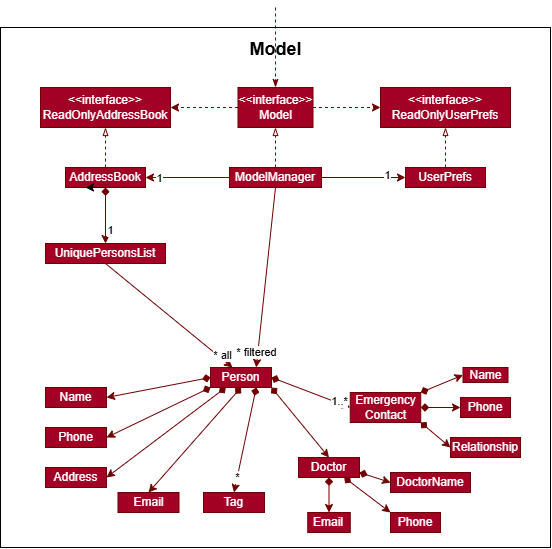

The diagram above was exported from draw.io. Its source (the exported page's mxGraphModel, read from the mxfile embedded in the PNG):
<mxGraphModel dx="1247" dy="642" grid="1" gridSize="10" guides="1" tooltips="1" connect="1" arrows="1" fold="1" page="1" pageScale="1" pageWidth="827" pageHeight="1169" math="0" shadow="0">
  <root>
    <mxCell id="WIyWlLk6GJQsqaUBKTNV-0" />
    <mxCell id="WIyWlLk6GJQsqaUBKTNV-1" parent="WIyWlLk6GJQsqaUBKTNV-0" />
    <mxCell id="6HwK_86ezUIb185SMIPh-54" value="" style="rounded=0;whiteSpace=wrap;html=1;" vertex="1" parent="WIyWlLk6GJQsqaUBKTNV-1">
      <mxGeometry x="150" y="100" width="550" height="520" as="geometry" />
    </mxCell>
    <mxCell id="6HwK_86ezUIb185SMIPh-131" style="edgeStyle=none;rounded=0;orthogonalLoop=1;jettySize=auto;html=1;exitX=0;exitY=0.5;exitDx=0;exitDy=0;entryX=1;entryY=0.5;entryDx=0;entryDy=0;fillColor=#a20025;strokeColor=#6F0000;dashed=1;" edge="1" parent="WIyWlLk6GJQsqaUBKTNV-1" source="6HwK_86ezUIb185SMIPh-55" target="6HwK_86ezUIb185SMIPh-63">
      <mxGeometry relative="1" as="geometry" />
    </mxCell>
    <mxCell id="6HwK_86ezUIb185SMIPh-132" style="edgeStyle=none;rounded=0;orthogonalLoop=1;jettySize=auto;html=1;exitX=1;exitY=0.5;exitDx=0;exitDy=0;entryX=0;entryY=0.5;entryDx=0;entryDy=0;fillColor=#a20025;strokeColor=#6F0000;dashed=1;" edge="1" parent="WIyWlLk6GJQsqaUBKTNV-1" source="6HwK_86ezUIb185SMIPh-55" target="6HwK_86ezUIb185SMIPh-59">
      <mxGeometry relative="1" as="geometry" />
    </mxCell>
    <mxCell id="6HwK_86ezUIb185SMIPh-55" value="&amp;lt;&amp;lt;interface&amp;gt;&amp;gt;&lt;div&gt;Model&lt;/div&gt;" style="rounded=0;whiteSpace=wrap;html=1;fillColor=#a20025;strokeColor=#6F0000;fontColor=#ffffff;" vertex="1" parent="WIyWlLk6GJQsqaUBKTNV-1">
      <mxGeometry x="387.5" y="160" width="75" height="40" as="geometry" />
    </mxCell>
    <mxCell id="6HwK_86ezUIb185SMIPh-57" value="&lt;font style=&quot;font-size: 18px;&quot;&gt;Model&lt;/font&gt;" style="text;strokeColor=none;fillColor=none;html=1;fontSize=24;fontStyle=1;verticalAlign=middle;align=center;" vertex="1" parent="WIyWlLk6GJQsqaUBKTNV-1">
      <mxGeometry x="392" y="110" width="66" height="20" as="geometry" />
    </mxCell>
    <mxCell id="6HwK_86ezUIb185SMIPh-58" style="edgeStyle=none;rounded=0;orthogonalLoop=1;jettySize=auto;html=1;exitX=0.5;exitY=1;exitDx=0;exitDy=0;" edge="1" parent="WIyWlLk6GJQsqaUBKTNV-1" source="6HwK_86ezUIb185SMIPh-57" target="6HwK_86ezUIb185SMIPh-57">
      <mxGeometry relative="1" as="geometry" />
    </mxCell>
    <mxCell id="6HwK_86ezUIb185SMIPh-59" value="&amp;lt;&amp;lt;interface&amp;gt;&amp;gt;&lt;div&gt;ReadOnlyUserPrefs&lt;/div&gt;" style="rounded=0;whiteSpace=wrap;html=1;fillColor=#a20025;strokeColor=#6F0000;fontColor=#ffffff;" vertex="1" parent="WIyWlLk6GJQsqaUBKTNV-1">
      <mxGeometry x="530" y="160" width="130" height="40" as="geometry" />
    </mxCell>
    <mxCell id="6HwK_86ezUIb185SMIPh-63" value="&amp;lt;&amp;lt;interface&amp;gt;&amp;gt;&lt;div&gt;ReadOnlyAddressBook&lt;span style=&quot;color: rgba(0, 0, 0, 0); font-family: monospace; font-size: 0px; text-align: start; text-wrap-mode: nowrap; background-color: initial;&quot;&gt;%3CmxGraphModel%3E%3Croot%3E%3CmxCell%20id%3D%220%22%2F%3E%3CmxCell%20id%3D%221%22%20parent%3D%220%22%2F%3E%3CmxCell%20id%3D%222%22%20value%3D%22%26amp%3Blt%3B%26amp%3Blt%3Binterface%26amp%3Bgt%3B%26amp%3Bgt%3B%26lt%3Bdiv%26gt%3BReadOnlyUserPrefs%26lt%3B%2Fdiv%26gt%3B%22%20style%3D%22rounded%3D0%3BwhiteSpace%3Dwrap%3Bhtml%3D1%3BfillColor%3D%23a20025%3BstrokeColor%3D%236F0000%3BfontColor%3D%23ffffff%3B%22%20vertex%3D%221%22%20parent%3D%221%22%3E%3CmxGeometry%20x%3D%22530%22%20y%3D%22160%22%20width%3D%22130%22%20height%3D%2240%22%20as%3D%22geometry%22%2F%3E%3C%2FmxCell%3E%3C%2Froot%3E%3C%2FmxGraphModel%3E&lt;/span&gt;&lt;/div&gt;" style="rounded=0;whiteSpace=wrap;html=1;fillColor=#a20025;strokeColor=#6F0000;fontColor=#ffffff;" vertex="1" parent="WIyWlLk6GJQsqaUBKTNV-1">
      <mxGeometry x="190" y="160" width="130" height="40" as="geometry" />
    </mxCell>
    <mxCell id="6HwK_86ezUIb185SMIPh-71" style="edgeStyle=none;rounded=0;orthogonalLoop=1;jettySize=auto;html=1;entryX=0.5;entryY=0;entryDx=0;entryDy=0;exitX=0.5;exitY=1;exitDx=0;exitDy=0;startArrow=diamond;startFill=1;fillColor=#a20025;strokeColor=#6F0000;" edge="1" parent="WIyWlLk6GJQsqaUBKTNV-1" source="6HwK_86ezUIb185SMIPh-64" target="6HwK_86ezUIb185SMIPh-69">
      <mxGeometry relative="1" as="geometry">
        <mxPoint x="255" y="320" as="sourcePoint" />
      </mxGeometry>
    </mxCell>
    <mxCell id="6HwK_86ezUIb185SMIPh-133" value="1" style="edgeLabel;html=1;align=center;verticalAlign=middle;resizable=0;points=[];" vertex="1" connectable="0" parent="6HwK_86ezUIb185SMIPh-71">
      <mxGeometry x="0.5357" y="5" relative="1" as="geometry">
        <mxPoint as="offset" />
      </mxGeometry>
    </mxCell>
    <mxCell id="6HwK_86ezUIb185SMIPh-73" style="edgeStyle=none;rounded=0;orthogonalLoop=1;jettySize=auto;html=1;exitX=0.5;exitY=0;exitDx=0;exitDy=0;entryX=0.5;entryY=1;entryDx=0;entryDy=0;fillColor=#a20025;strokeColor=#6F0000;dashed=1;endArrow=blockThin;endFill=0;" edge="1" parent="WIyWlLk6GJQsqaUBKTNV-1" source="6HwK_86ezUIb185SMIPh-64" target="6HwK_86ezUIb185SMIPh-63">
      <mxGeometry relative="1" as="geometry" />
    </mxCell>
    <mxCell id="6HwK_86ezUIb185SMIPh-64" value="AddressBook" style="rounded=0;whiteSpace=wrap;html=1;fillColor=#a20025;strokeColor=#6F0000;fontColor=#ffffff;horizontal=1;" vertex="1" parent="WIyWlLk6GJQsqaUBKTNV-1">
      <mxGeometry x="215" y="240" width="80" height="20" as="geometry" />
    </mxCell>
    <mxCell id="6HwK_86ezUIb185SMIPh-66" value="UserPrefs" style="rounded=0;whiteSpace=wrap;html=1;fillColor=#a20025;strokeColor=#6F0000;fontColor=#ffffff;" vertex="1" parent="WIyWlLk6GJQsqaUBKTNV-1">
      <mxGeometry x="555" y="240" width="80" height="20" as="geometry" />
    </mxCell>
    <mxCell id="6HwK_86ezUIb185SMIPh-74" style="edgeStyle=none;rounded=0;orthogonalLoop=1;jettySize=auto;html=1;exitX=0.5;exitY=0;exitDx=0;exitDy=0;fillColor=#a20025;strokeColor=#6F0000;endArrow=blockThin;endFill=0;dashed=1;" edge="1" parent="WIyWlLk6GJQsqaUBKTNV-1" source="6HwK_86ezUIb185SMIPh-67">
      <mxGeometry relative="1" as="geometry">
        <mxPoint x="425" y="200" as="targetPoint" />
      </mxGeometry>
    </mxCell>
    <mxCell id="6HwK_86ezUIb185SMIPh-80" style="edgeStyle=none;rounded=0;orthogonalLoop=1;jettySize=auto;html=1;exitX=0;exitY=0.5;exitDx=0;exitDy=0;entryX=1;entryY=0.5;entryDx=0;entryDy=0;fillColor=#a20025;strokeColor=#6F0000;" edge="1" parent="WIyWlLk6GJQsqaUBKTNV-1" source="6HwK_86ezUIb185SMIPh-67" target="6HwK_86ezUIb185SMIPh-64">
      <mxGeometry relative="1" as="geometry" />
    </mxCell>
    <mxCell id="6HwK_86ezUIb185SMIPh-82" value="1" style="edgeLabel;html=1;align=center;verticalAlign=middle;resizable=0;points=[];" vertex="1" connectable="0" parent="6HwK_86ezUIb185SMIPh-80">
      <mxGeometry x="0.6667" y="1" relative="1" as="geometry">
        <mxPoint as="offset" />
      </mxGeometry>
    </mxCell>
    <mxCell id="6HwK_86ezUIb185SMIPh-81" style="edgeStyle=none;rounded=0;orthogonalLoop=1;jettySize=auto;html=1;exitX=1;exitY=0.5;exitDx=0;exitDy=0;entryX=0;entryY=0.5;entryDx=0;entryDy=0;fillColor=#a20025;strokeColor=#6F0000;" edge="1" parent="WIyWlLk6GJQsqaUBKTNV-1" source="6HwK_86ezUIb185SMIPh-67" target="6HwK_86ezUIb185SMIPh-66">
      <mxGeometry relative="1" as="geometry" />
    </mxCell>
    <mxCell id="6HwK_86ezUIb185SMIPh-83" value="1" style="edgeLabel;html=1;align=center;verticalAlign=middle;resizable=0;points=[];" vertex="1" connectable="0" parent="6HwK_86ezUIb185SMIPh-81">
      <mxGeometry x="0.5476" y="2" relative="1" as="geometry">
        <mxPoint as="offset" />
      </mxGeometry>
    </mxCell>
    <mxCell id="6HwK_86ezUIb185SMIPh-88" style="edgeStyle=none;rounded=0;orthogonalLoop=1;jettySize=auto;html=1;exitX=0.5;exitY=1;exitDx=0;exitDy=0;entryX=0.75;entryY=0;entryDx=0;entryDy=0;fillColor=#a20025;strokeColor=#6F0000;" edge="1" parent="WIyWlLk6GJQsqaUBKTNV-1" source="6HwK_86ezUIb185SMIPh-67" target="6HwK_86ezUIb185SMIPh-84">
      <mxGeometry relative="1" as="geometry" />
    </mxCell>
    <mxCell id="6HwK_86ezUIb185SMIPh-89" value="* filtered" style="edgeLabel;html=1;align=center;verticalAlign=middle;resizable=0;points=[];" vertex="1" connectable="0" parent="6HwK_86ezUIb185SMIPh-88">
      <mxGeometry x="0.8251" y="-2" relative="1" as="geometry">
        <mxPoint as="offset" />
      </mxGeometry>
    </mxCell>
    <mxCell id="6HwK_86ezUIb185SMIPh-67" value="ModelManager" style="rounded=0;whiteSpace=wrap;html=1;fillColor=#a20025;strokeColor=#6F0000;fontColor=#ffffff;" vertex="1" parent="WIyWlLk6GJQsqaUBKTNV-1">
      <mxGeometry x="379" y="240" width="92" height="20" as="geometry" />
    </mxCell>
    <mxCell id="6HwK_86ezUIb185SMIPh-69" value="UniquePersonsList" style="rounded=0;whiteSpace=wrap;html=1;fillColor=#a20025;strokeColor=#6F0000;fontColor=#ffffff;" vertex="1" parent="WIyWlLk6GJQsqaUBKTNV-1">
      <mxGeometry x="195" y="316" width="120" height="20" as="geometry" />
    </mxCell>
    <mxCell id="6HwK_86ezUIb185SMIPh-75" style="edgeStyle=none;rounded=0;orthogonalLoop=1;jettySize=auto;html=1;exitX=0.5;exitY=1;exitDx=0;exitDy=0;entryX=0.25;entryY=1;entryDx=0;entryDy=0;" edge="1" parent="WIyWlLk6GJQsqaUBKTNV-1" source="6HwK_86ezUIb185SMIPh-64" target="6HwK_86ezUIb185SMIPh-64">
      <mxGeometry relative="1" as="geometry" />
    </mxCell>
    <mxCell id="6HwK_86ezUIb185SMIPh-76" style="edgeStyle=none;rounded=0;orthogonalLoop=1;jettySize=auto;html=1;exitX=0.5;exitY=0;exitDx=0;exitDy=0;entryX=0.5;entryY=1;entryDx=0;entryDy=0;fillColor=#a20025;strokeColor=#6F0000;endArrow=blockThin;endFill=0;dashed=1;" edge="1" parent="WIyWlLk6GJQsqaUBKTNV-1" source="6HwK_86ezUIb185SMIPh-66" target="6HwK_86ezUIb185SMIPh-59">
      <mxGeometry relative="1" as="geometry" />
    </mxCell>
    <mxCell id="6HwK_86ezUIb185SMIPh-78" value="" style="endArrow=classicThin;html=1;rounded=0;entryX=0.5;entryY=0;entryDx=0;entryDy=0;fillColor=#a20025;strokeColor=#6F0000;dashed=1;endFill=1;" edge="1" parent="WIyWlLk6GJQsqaUBKTNV-1" target="6HwK_86ezUIb185SMIPh-55">
      <mxGeometry width="50" height="50" relative="1" as="geometry">
        <mxPoint x="425" y="80" as="sourcePoint" />
        <mxPoint x="440" y="310" as="targetPoint" />
      </mxGeometry>
    </mxCell>
    <mxCell id="6HwK_86ezUIb185SMIPh-104" style="edgeStyle=none;rounded=0;orthogonalLoop=1;jettySize=auto;html=1;exitX=0;exitY=0.5;exitDx=0;exitDy=0;entryX=1;entryY=0.5;entryDx=0;entryDy=0;fillColor=#a20025;strokeColor=#6F0000;startArrow=diamond;startFill=1;" edge="1" parent="WIyWlLk6GJQsqaUBKTNV-1" source="6HwK_86ezUIb185SMIPh-84" target="6HwK_86ezUIb185SMIPh-90">
      <mxGeometry relative="1" as="geometry" />
    </mxCell>
    <mxCell id="6HwK_86ezUIb185SMIPh-105" style="edgeStyle=none;rounded=0;orthogonalLoop=1;jettySize=auto;html=1;exitX=0;exitY=1;exitDx=0;exitDy=0;entryX=1;entryY=0.5;entryDx=0;entryDy=0;fillColor=#a20025;strokeColor=#6F0000;startArrow=diamond;startFill=1;" edge="1" parent="WIyWlLk6GJQsqaUBKTNV-1" source="6HwK_86ezUIb185SMIPh-84" target="6HwK_86ezUIb185SMIPh-95">
      <mxGeometry relative="1" as="geometry" />
    </mxCell>
    <mxCell id="6HwK_86ezUIb185SMIPh-106" style="edgeStyle=none;rounded=0;orthogonalLoop=1;jettySize=auto;html=1;exitX=0.25;exitY=1;exitDx=0;exitDy=0;entryX=1;entryY=0.5;entryDx=0;entryDy=0;fillColor=#a20025;strokeColor=#6F0000;startArrow=diamond;startFill=1;" edge="1" parent="WIyWlLk6GJQsqaUBKTNV-1" source="6HwK_86ezUIb185SMIPh-84" target="6HwK_86ezUIb185SMIPh-92">
      <mxGeometry relative="1" as="geometry" />
    </mxCell>
    <mxCell id="6HwK_86ezUIb185SMIPh-107" style="edgeStyle=none;rounded=0;orthogonalLoop=1;jettySize=auto;html=1;exitX=0.5;exitY=1;exitDx=0;exitDy=0;entryX=0.5;entryY=0;entryDx=0;entryDy=0;fillColor=#a20025;strokeColor=#6F0000;startArrow=diamond;startFill=1;" edge="1" parent="WIyWlLk6GJQsqaUBKTNV-1" source="6HwK_86ezUIb185SMIPh-84" target="6HwK_86ezUIb185SMIPh-94">
      <mxGeometry relative="1" as="geometry" />
    </mxCell>
    <mxCell id="6HwK_86ezUIb185SMIPh-108" style="edgeStyle=none;rounded=0;orthogonalLoop=1;jettySize=auto;html=1;exitX=0.75;exitY=1;exitDx=0;exitDy=0;entryX=0.5;entryY=0;entryDx=0;entryDy=0;fillColor=#a20025;strokeColor=#6F0000;startArrow=diamond;startFill=1;" edge="1" parent="WIyWlLk6GJQsqaUBKTNV-1" source="6HwK_86ezUIb185SMIPh-84" target="6HwK_86ezUIb185SMIPh-93">
      <mxGeometry relative="1" as="geometry" />
    </mxCell>
    <mxCell id="6HwK_86ezUIb185SMIPh-111" value="*" style="edgeLabel;html=1;align=center;verticalAlign=middle;resizable=0;points=[];" vertex="1" connectable="0" parent="6HwK_86ezUIb185SMIPh-108">
      <mxGeometry x="0.6948" relative="1" as="geometry">
        <mxPoint as="offset" />
      </mxGeometry>
    </mxCell>
    <mxCell id="6HwK_86ezUIb185SMIPh-109" style="edgeStyle=none;rounded=0;orthogonalLoop=1;jettySize=auto;html=1;exitX=1;exitY=1;exitDx=0;exitDy=0;entryX=0.5;entryY=0;entryDx=0;entryDy=0;fillColor=#a20025;strokeColor=#6F0000;startArrow=diamond;startFill=1;" edge="1" parent="WIyWlLk6GJQsqaUBKTNV-1" source="6HwK_86ezUIb185SMIPh-84" target="6HwK_86ezUIb185SMIPh-91">
      <mxGeometry relative="1" as="geometry" />
    </mxCell>
    <mxCell id="6HwK_86ezUIb185SMIPh-110" style="edgeStyle=none;rounded=0;orthogonalLoop=1;jettySize=auto;html=1;exitX=1;exitY=0.5;exitDx=0;exitDy=0;entryX=0;entryY=0.5;entryDx=0;entryDy=0;fillColor=#a20025;strokeColor=#6F0000;startArrow=diamond;startFill=1;" edge="1" parent="WIyWlLk6GJQsqaUBKTNV-1" source="6HwK_86ezUIb185SMIPh-84" target="6HwK_86ezUIb185SMIPh-100">
      <mxGeometry relative="1" as="geometry" />
    </mxCell>
    <mxCell id="6HwK_86ezUIb185SMIPh-112" value="1..*" style="edgeLabel;html=1;align=center;verticalAlign=middle;resizable=0;points=[];" vertex="1" connectable="0" parent="6HwK_86ezUIb185SMIPh-110">
      <mxGeometry x="0.6971" y="2" relative="1" as="geometry">
        <mxPoint as="offset" />
      </mxGeometry>
    </mxCell>
    <mxCell id="6HwK_86ezUIb185SMIPh-84" value="Person" style="rounded=0;whiteSpace=wrap;html=1;fillColor=#a20025;strokeColor=#6F0000;fontColor=#ffffff;" vertex="1" parent="WIyWlLk6GJQsqaUBKTNV-1">
      <mxGeometry x="360" y="440" width="61" height="20" as="geometry" />
    </mxCell>
    <mxCell id="6HwK_86ezUIb185SMIPh-86" style="edgeStyle=none;rounded=0;orthogonalLoop=1;jettySize=auto;html=1;exitX=0.5;exitY=1;exitDx=0;exitDy=0;entryX=0.361;entryY=0;entryDx=0;entryDy=0;entryPerimeter=0;fillColor=#a20025;strokeColor=#6F0000;" edge="1" parent="WIyWlLk6GJQsqaUBKTNV-1" source="6HwK_86ezUIb185SMIPh-69" target="6HwK_86ezUIb185SMIPh-84">
      <mxGeometry relative="1" as="geometry" />
    </mxCell>
    <mxCell id="6HwK_86ezUIb185SMIPh-87" value="* all" style="edgeLabel;html=1;align=center;verticalAlign=middle;resizable=0;points=[];" vertex="1" connectable="0" parent="6HwK_86ezUIb185SMIPh-86">
      <mxGeometry x="0.8129" y="3" relative="1" as="geometry">
        <mxPoint as="offset" />
      </mxGeometry>
    </mxCell>
    <mxCell id="6HwK_86ezUIb185SMIPh-90" value="Name" style="rounded=0;whiteSpace=wrap;html=1;fillColor=#a20025;strokeColor=#6F0000;fontColor=#ffffff;" vertex="1" parent="WIyWlLk6GJQsqaUBKTNV-1">
      <mxGeometry x="195" y="460" width="61" height="20" as="geometry" />
    </mxCell>
    <mxCell id="6HwK_86ezUIb185SMIPh-117" style="edgeStyle=none;rounded=0;orthogonalLoop=1;jettySize=auto;html=1;exitX=0.5;exitY=1;exitDx=0;exitDy=0;entryX=0.5;entryY=0;entryDx=0;entryDy=0;fillColor=#a20025;strokeColor=#6F0000;startArrow=diamond;startFill=1;" edge="1" parent="WIyWlLk6GJQsqaUBKTNV-1" source="6HwK_86ezUIb185SMIPh-91" target="6HwK_86ezUIb185SMIPh-113">
      <mxGeometry relative="1" as="geometry" />
    </mxCell>
    <mxCell id="6HwK_86ezUIb185SMIPh-118" style="edgeStyle=none;rounded=0;orthogonalLoop=1;jettySize=auto;html=1;exitX=0.75;exitY=1;exitDx=0;exitDy=0;entryX=0;entryY=0;entryDx=0;entryDy=0;fillColor=#a20025;strokeColor=#6F0000;startArrow=diamond;startFill=1;" edge="1" parent="WIyWlLk6GJQsqaUBKTNV-1" source="6HwK_86ezUIb185SMIPh-91" target="6HwK_86ezUIb185SMIPh-114">
      <mxGeometry relative="1" as="geometry" />
    </mxCell>
    <mxCell id="6HwK_86ezUIb185SMIPh-119" style="edgeStyle=none;rounded=0;orthogonalLoop=1;jettySize=auto;html=1;exitX=1;exitY=0.75;exitDx=0;exitDy=0;entryX=0;entryY=0.5;entryDx=0;entryDy=0;fillColor=#a20025;strokeColor=#6F0000;startArrow=diamond;startFill=1;" edge="1" parent="WIyWlLk6GJQsqaUBKTNV-1" source="6HwK_86ezUIb185SMIPh-91" target="6HwK_86ezUIb185SMIPh-115">
      <mxGeometry relative="1" as="geometry" />
    </mxCell>
    <mxCell id="6HwK_86ezUIb185SMIPh-91" value="Doctor" style="rounded=0;whiteSpace=wrap;html=1;fillColor=#a20025;strokeColor=#6F0000;fontColor=#ffffff;" vertex="1" parent="WIyWlLk6GJQsqaUBKTNV-1">
      <mxGeometry x="448" y="530" width="61" height="20" as="geometry" />
    </mxCell>
    <mxCell id="6HwK_86ezUIb185SMIPh-92" value="Address" style="rounded=0;whiteSpace=wrap;html=1;fillColor=#a20025;strokeColor=#6F0000;fontColor=#ffffff;" vertex="1" parent="WIyWlLk6GJQsqaUBKTNV-1">
      <mxGeometry x="195" y="540" width="61" height="20" as="geometry" />
    </mxCell>
    <mxCell id="6HwK_86ezUIb185SMIPh-93" value="Tag" style="rounded=0;whiteSpace=wrap;html=1;fillColor=#a20025;strokeColor=#6F0000;fontColor=#ffffff;" vertex="1" parent="WIyWlLk6GJQsqaUBKTNV-1">
      <mxGeometry x="353" y="565" width="61" height="20" as="geometry" />
    </mxCell>
    <mxCell id="6HwK_86ezUIb185SMIPh-94" value="Email" style="rounded=0;whiteSpace=wrap;html=1;fillColor=#a20025;strokeColor=#6F0000;fontColor=#ffffff;" vertex="1" parent="WIyWlLk6GJQsqaUBKTNV-1">
      <mxGeometry x="267.5" y="565" width="61" height="20" as="geometry" />
    </mxCell>
    <mxCell id="6HwK_86ezUIb185SMIPh-95" value="Phone" style="rounded=0;whiteSpace=wrap;html=1;fillColor=#a20025;strokeColor=#6F0000;fontColor=#ffffff;" vertex="1" parent="WIyWlLk6GJQsqaUBKTNV-1">
      <mxGeometry x="195" y="500" width="61" height="20" as="geometry" />
    </mxCell>
    <mxCell id="6HwK_86ezUIb185SMIPh-128" style="edgeStyle=none;rounded=0;orthogonalLoop=1;jettySize=auto;html=1;exitX=1;exitY=0;exitDx=0;exitDy=0;entryX=0;entryY=0.5;entryDx=0;entryDy=0;fillColor=#a20025;strokeColor=#6F0000;startArrow=diamond;startFill=1;" edge="1" parent="WIyWlLk6GJQsqaUBKTNV-1" source="6HwK_86ezUIb185SMIPh-100" target="6HwK_86ezUIb185SMIPh-122">
      <mxGeometry relative="1" as="geometry" />
    </mxCell>
    <mxCell id="6HwK_86ezUIb185SMIPh-129" style="edgeStyle=none;rounded=0;orthogonalLoop=1;jettySize=auto;html=1;exitX=1;exitY=0.5;exitDx=0;exitDy=0;startArrow=diamond;startFill=1;fillColor=#a20025;strokeColor=#6F0000;" edge="1" parent="WIyWlLk6GJQsqaUBKTNV-1" source="6HwK_86ezUIb185SMIPh-100" target="6HwK_86ezUIb185SMIPh-121">
      <mxGeometry relative="1" as="geometry" />
    </mxCell>
    <mxCell id="6HwK_86ezUIb185SMIPh-130" style="edgeStyle=none;rounded=0;orthogonalLoop=1;jettySize=auto;html=1;exitX=1;exitY=1;exitDx=0;exitDy=0;entryX=0;entryY=0.5;entryDx=0;entryDy=0;startArrow=diamond;startFill=1;fillColor=#a20025;strokeColor=#6F0000;" edge="1" parent="WIyWlLk6GJQsqaUBKTNV-1" source="6HwK_86ezUIb185SMIPh-100" target="6HwK_86ezUIb185SMIPh-123">
      <mxGeometry relative="1" as="geometry" />
    </mxCell>
    <mxCell id="6HwK_86ezUIb185SMIPh-100" value="Emergency Contact" style="rounded=0;whiteSpace=wrap;html=1;fillColor=#a20025;strokeColor=#6F0000;fontColor=#ffffff;" vertex="1" parent="WIyWlLk6GJQsqaUBKTNV-1">
      <mxGeometry x="499.75" y="465" width="70.5" height="30" as="geometry" />
    </mxCell>
    <mxCell id="6HwK_86ezUIb185SMIPh-113" value="Email" style="rounded=0;whiteSpace=wrap;html=1;fillColor=#a20025;strokeColor=#6F0000;fontColor=#ffffff;" vertex="1" parent="WIyWlLk6GJQsqaUBKTNV-1">
      <mxGeometry x="457.25" y="585" width="42.5" height="20" as="geometry" />
    </mxCell>
    <mxCell id="6HwK_86ezUIb185SMIPh-114" value="Phone" style="rounded=0;whiteSpace=wrap;html=1;fillColor=#a20025;strokeColor=#6F0000;fontColor=#ffffff;" vertex="1" parent="WIyWlLk6GJQsqaUBKTNV-1">
      <mxGeometry x="540" y="585" width="50" height="20" as="geometry" />
    </mxCell>
    <mxCell id="6HwK_86ezUIb185SMIPh-115" value="DoctorName" style="rounded=0;whiteSpace=wrap;html=1;fillColor=#a20025;strokeColor=#6F0000;fontColor=#ffffff;" vertex="1" parent="WIyWlLk6GJQsqaUBKTNV-1">
      <mxGeometry x="540" y="545" width="80" height="20" as="geometry" />
    </mxCell>
    <mxCell id="6HwK_86ezUIb185SMIPh-121" value="Phone" style="rounded=0;whiteSpace=wrap;html=1;fillColor=#a20025;strokeColor=#6F0000;fontColor=#ffffff;" vertex="1" parent="WIyWlLk6GJQsqaUBKTNV-1">
      <mxGeometry x="610" y="470" width="50" height="20" as="geometry" />
    </mxCell>
    <mxCell id="6HwK_86ezUIb185SMIPh-122" value="Name" style="rounded=0;whiteSpace=wrap;html=1;fillColor=#a20025;strokeColor=#6F0000;fontColor=#ffffff;" vertex="1" parent="WIyWlLk6GJQsqaUBKTNV-1">
      <mxGeometry x="612.5" y="440" width="45" height="15" as="geometry" />
    </mxCell>
    <mxCell id="6HwK_86ezUIb185SMIPh-123" value="Relationship" style="rounded=0;whiteSpace=wrap;html=1;fillColor=#a20025;strokeColor=#6F0000;fontColor=#ffffff;" vertex="1" parent="WIyWlLk6GJQsqaUBKTNV-1">
      <mxGeometry x="600" y="510" width="70" height="20" as="geometry" />
    </mxCell>
  </root>
</mxGraphModel>